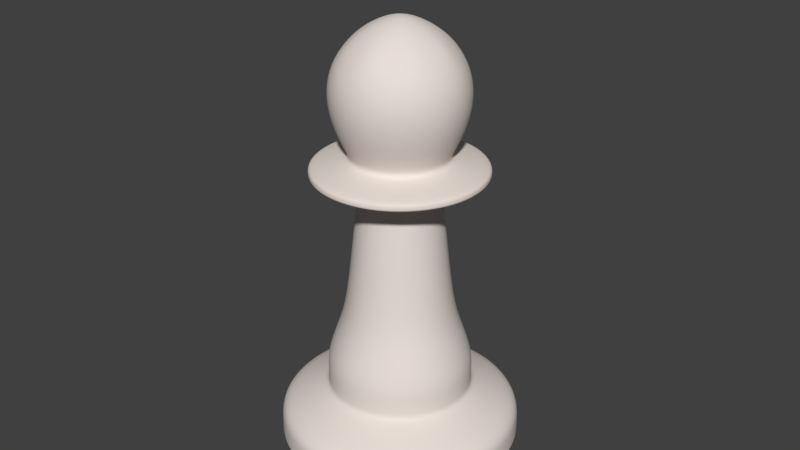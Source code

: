 # Source: Pawn.blend  (saved by Blender 2.78.0; exported with 4.5.12 LTS)
import bpy
from mathutils import Matrix  # noqa: F401  (used for matrix-valued properties, if any)

bpy.ops.wm.read_factory_settings(use_empty=True)
scene = bpy.context.scene
scene.name = 'Scene'

# ---- collections
col_collection_1 = bpy.data.collections.new('Collection 1'); scene.collection.children.link(col_collection_1)

# ---- materials (node trees are filled in below, after node groups)
mat_white_marble = bpy.data.materials.new('White marble')
mat_white_marble.alpha_threshold = 0.0
mat_white_marble.use_transparent_shadow = False
mat_white_marble.diffuse_color = (0.8, 0.7236, 0.6711, 1.0)
mat_white_marble.specular_color = (1.0, 0.9764, 0.9057)
mat_white_marble.roughness = 0.5
mat_white_marble.specular_intensity = 1.0
mat_white_marble.line_color = (0.0, 0.0, 0.0, 0.8163)

# ---- material node trees

# ---- world
world_world = bpy.data.worlds.new('World'); scene.world = world_world
world_world.color = (0.05088, 0.05088, 0.05088)
world_world.use_sun_shadow = False
world_world.sun_shadow_jitter_overblur = 0.0
world_world.cycles.sampling_method = 'MANUAL'

# ---- meshes
me_circle = bpy.data.meshes.new('Circle')
me_circle.from_pydata([(-3.068e-09, 1.104, 0.0), (-0.7808, 0.7808, 0.0), (-1.104, -4.804e-08, 0.0), (-0.7808, -0.7808, 0.0), (9.347e-08, -1.104, 0.0), (0.7808, -0.7808, 0.0), (1.104, 1.34e-08, 0.0), (0.7808, 0.7808, 0.0), (9.273e-09, 2.301e-10, 3.75), (1.339e-08, 0.6625, 0.7082), (0.4685, 0.4685, 0.7082), (-0.6625, -3.202e-08, 0.7082), (-0.4685, -0.4685, 0.7082), (7.131e-08, -0.6625, 0.7082), (0.4685, -0.4685, 0.7082), (0.6625, 4.84e-09, 0.7082), (-0.4685, 0.4685, 0.7082), (0.6115, 3.673e-09, 3.227), (6.222e-08, -0.6115, 3.227), (-0.6115, -3.035e-08, 3.227), (8.755e-09, 0.6115, 3.227), (0.4324, -0.4324, 3.227), (-0.4324, -0.4324, 3.227), (0.4324, 0.4324, 3.227), (-0.4324, 0.4324, 3.227), (0.4639, 0.4639, 0.4416), (-0.4639, -0.4639, 0.4416), (0.4639, -0.4639, 0.4416), (1.586e-08, 0.656, 0.4416), (-0.656, -3.121e-08, 0.4416), (7.321e-08, -0.656, 0.4416), (0.656, 5.287e-09, 0.4416), (-0.4639, 0.4639, 0.4416), (0.7811, 0.7811, 0.2511), (-0.7811, -0.7811, 0.2511), (0.7811, -0.7811, 0.2511), (-3.562e-09, 1.105, 0.2511), (-1.105, -4.9e-08, 0.2511), (9.301e-08, -1.105, 0.2511), (1.105, 1.246e-08, 0.2511), (-0.7811, 0.7811, 0.2511), (0.4819, 4.015e-09, 1.167), (-0.4819, -2.28e-08, 1.167), (1.767e-08, 0.4819, 1.167), (5.98e-08, -0.4819, 1.167), (0.3407, -0.3407, 1.167), (0.3407, 0.3407, 1.167), (-0.3407, 0.3407, 1.167), (-0.3407, -0.3407, 1.167), (0.5481, -0.5481, 2.393), (0.5481, 0.5481, 2.393), (-0.5481, 0.5481, 2.393), (-0.5481, -0.5481, 2.393), (0.7752, 9.451e-09, 2.393), (-0.7752, -3.368e-08, 2.393), (1.286e-08, 0.7752, 2.393), (8.062e-08, -0.7752, 2.393), (5.106e-08, -0.3464, 2.307), (2.078e-08, 0.3464, 2.307), (-0.3464, -1.724e-08, 2.307), (0.3464, 2.031e-09, 2.307), (-0.2449, -0.2449, 2.307), (-0.2449, 0.2449, 2.307), (0.2449, 0.2449, 2.307), (0.2449, -0.2449, 2.307), (0.4176, 3.135e-09, 2.466), (-0.4176, -2.01e-08, 2.466), (1.885e-08, 0.4176, 2.466), (5.536e-08, -0.4176, 2.466), (0.2953, -0.2953, 2.466), (0.2953, 0.2953, 2.466), (-0.2953, 0.2953, 2.466), (-0.2953, -0.2953, 2.466), (0.7824, 9.42e-09, 2.324), (7.963e-08, -0.7824, 2.324), (-0.7824, -3.411e-08, 2.324), (1.123e-08, 0.7824, 2.324), (0.5532, -0.5532, 2.324), (-0.5532, -0.5532, 2.324), (0.5532, 0.5532, 2.324), (-0.5532, 0.5532, 2.324), (0.6141, 6.18e-09, 2.794), (-0.6141, -2.799e-08, 2.794), (1.353e-08, 0.6141, 2.794), (6.721e-08, -0.6141, 2.794), (0.4342, -0.4342, 2.794), (0.4342, 0.4342, 2.794), (-0.4342, 0.4342, 2.794), (-0.4342, -0.4342, 2.794)], [], [(1, 0, 7, 6, 5, 4, 3, 2), (25, 28, 9, 10), (26, 12, 11, 29), (27, 14, 13, 30), (25, 10, 15, 31), (29, 11, 16, 32), (30, 13, 12, 26), (31, 15, 14, 27), (32, 16, 9, 28), (87, 24, 20, 83), (84, 18, 22, 88), (85, 21, 18, 84), (86, 23, 17, 81), (86, 83, 20, 23), (82, 19, 24, 87), (81, 17, 21, 85), (88, 22, 19, 82), (33, 36, 28, 25), (34, 26, 29, 37), (35, 27, 30, 38), (33, 25, 31, 39), (37, 29, 32, 40), (38, 30, 26, 34), (39, 31, 27, 35), (40, 32, 28, 36), (7, 0, 36, 33), (3, 34, 37, 2), (5, 35, 38, 4), (7, 33, 39, 6), (2, 37, 40, 1), (4, 38, 34, 3), (6, 39, 35, 5), (1, 40, 36, 0), (16, 47, 43, 9), (13, 44, 48, 12), (14, 45, 44, 13), (10, 46, 41, 15), (10, 9, 43, 46), (11, 42, 47, 16), (15, 41, 45, 14), (12, 48, 42, 11), (78, 52, 54, 75), (41, 60, 64, 45), (73, 53, 49, 77), (46, 43, 58, 63), (79, 50, 53, 73), (42, 59, 62, 47), (47, 62, 58, 43), (46, 63, 60, 41), (77, 49, 56, 74), (45, 64, 57, 44), (48, 61, 59, 42), (44, 57, 61, 48), (74, 56, 52, 78), (75, 54, 51, 80), (80, 51, 55, 76), (79, 76, 55, 50), (51, 71, 67, 55), (56, 68, 72, 52), (49, 69, 68, 56), (50, 70, 65, 53), (50, 55, 67, 70), (54, 66, 71, 51), (53, 65, 69, 49), (52, 72, 66, 54), (64, 77, 74, 57), (61, 78, 75, 59), (57, 74, 78, 61), (63, 79, 73, 60), (59, 75, 80, 62), (23, 8, 17), (17, 8, 21), (18, 8, 22), (63, 58, 76, 79), (62, 80, 76, 58), (60, 73, 77, 64), (21, 8, 18), (19, 8, 24), (22, 8, 19), (23, 20, 8), (24, 8, 20), (71, 87, 83, 67), (68, 84, 88, 72), (69, 85, 84, 68), (70, 86, 81, 65), (70, 67, 83, 86), (66, 82, 87, 71), (65, 81, 85, 69), (72, 88, 82, 66)])
me_circle.polygons.foreach_set('use_smooth', [True] * 89)
_k = {(0, 1): 1.0, (1, 2): 1.0, (2, 3): 1.0, (3, 4): 1.0, (4, 5): 1.0, (5, 6): 1.0, (6, 7): 1.0, (0, 7): 1.0, (9, 10): 0.29412, (11, 12): 0.29412, (13, 14): 0.29412, (10, 15): 0.29412, (11, 16): 0.29412, (12, 13): 0.29412, (14, 15): 0.29412, (9, 16): 0.29412, (25, 28): 0.5098, (26, 29): 0.5098, (27, 30): 0.5098, (25, 31): 0.5098, (29, 32): 0.5098, (26, 30): 0.5098, (27, 31): 0.5098, (28, 32): 0.5098, (33, 36): 0.28235, (34, 37): 0.28235, (35, 38): 0.28235, (33, 39): 0.28235, (37, 40): 0.28235, (34, 38): 0.28235, (35, 39): 0.28235, (36, 40): 0.28235, (43, 47): 0.3098, (44, 48): 0.3098, (44, 45): 0.3098, (41, 46): 0.3098, (43, 46): 0.3098, (42, 47): 0.3098, (41, 45): 0.3098, (42, 48): 0.3098, (49, 56): 0.35686, (52, 56): 0.35686, (50, 53): 0.35686, (51, 55): 0.35686, (49, 53): 0.35686, (51, 54): 0.35686, (52, 54): 0.35686, (50, 55): 0.35686, (59, 61): 0.80392, (59, 62): 0.80392, (58, 63): 0.80392, (60, 64): 0.80392, (60, 63): 0.80392, (57, 61): 0.80392, (58, 62): 0.80392, (57, 64): 0.80392, (67, 71): 0.41961, (68, 72): 0.41961, (68, 69): 0.41961, (65, 70): 0.41961, (67, 70): 0.41961, (66, 71): 0.41961, (65, 69): 0.41961, (66, 72): 0.41961, (76, 79): 0.35686, (75, 80): 0.35686, (74, 78): 0.35686, (76, 80): 0.35686, (74, 77): 0.35686, (73, 77): 0.35686, (75, 78): 0.35686, (73, 79): 0.35686}
me_circle.attributes.new('crease_edge', 'FLOAT', 'EDGE').data.foreach_set('value', [_k.get((min(e.vertices), max(e.vertices)), 0.0) for e in me_circle.edges])
me_circle.materials.append(mat_white_marble)
me_circle.use_remesh_preserve_volume = False
me_circle.use_remesh_preserve_attributes = False
me_circle.use_mirror_vertex_groups = False
me_circle.update()

# ---- objects
ob_pawn = bpy.data.objects.new('Pawn', me_circle)

# ---- transforms, parenting, visibility, modifiers, constraints
ob_pawn.location = (5.808, -2.591, 1.244)
ob_pawn.rotation_euler = (0.0, -0.0, 1.309)
ob_pawn.lineart.crease_threshold = 0.0
_m = ob_pawn.modifiers.new('Subsurf', 'SUBSURF')
_m.uv_smooth = 'PRESERVE_CORNERS'
_m.render_levels = 4
_m.show_only_control_edges = False

# ---- collection membership
col_collection_1.objects.link(ob_pawn)

# ---- scene / render settings (as saved in the file)
scene.frame_start = 1; scene.frame_end = 250; scene.frame_set(1)
scene.render.engine = 'BLENDER_EEVEE_NEXT'
scene.render.resolution_percentage = 50
scene.render.dither_intensity = 0.0
scene.cycles.use_denoising = False
scene.cycles.samples = 128
scene.cycles.sampling_pattern = 'TABULATED_SOBOL'
scene.cycles.light_sampling_threshold = 0.0
scene.cycles.use_adaptive_sampling = False
scene.cycles.use_light_tree = False
scene.cycles.blur_glossy = 0.0
scene.cycles.sample_clamp_indirect = 0.0
scene.view_settings.view_transform = 'Standard'
bpy.context.view_layer.update()

# ---- added for rendering (the .blend has no active camera and no usable light): camera, sun
cam_auto = bpy.data.cameras.new('AutoCamera')
cam_auto.lens = 50.0
cam_auto.sensor_width = 36.0
cam_auto.clip_end = 1000.0
ob_auto_camera = bpy.data.objects.new('AutoCamera', cam_auto)
scene.collection.objects.link(ob_auto_camera)
ob_auto_camera.location = (10.7647, -8.53917, 7.08407)
ob_auto_camera.rotation_euler = (1.09748, -7.21219e-08, 0.694738)
scene.camera = ob_auto_camera
light_auto_sun = bpy.data.lights.new('AutoSun', 'SUN')
light_auto_sun.energy = 3.0
light_auto_sun.angle = 0.0523599
ob_auto_sun = bpy.data.objects.new('AutoSun', light_auto_sun)
scene.collection.objects.link(ob_auto_sun)
ob_auto_sun.rotation_euler = (0.872665, 0.174533, 0.523599)
bpy.context.view_layer.update()
